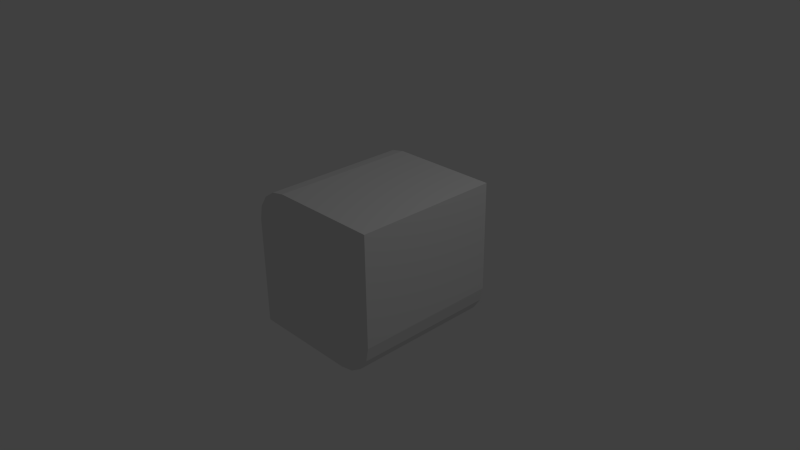 # Source: cube0110.blend  (saved by Blender 2.70.0; exported with 4.5.12 LTS)
import bpy
from mathutils import Matrix  # noqa: F401  (used for matrix-valued properties, if any)

bpy.ops.wm.read_factory_settings(use_empty=True)
scene = bpy.context.scene
scene.name = 'Scene'

# ---- collections
col_collection_1 = bpy.data.collections.new('Collection 1'); scene.collection.children.link(col_collection_1)

# ---- world
world_world = bpy.data.worlds.new('World'); scene.world = world_world
world_world.color = (0.05088, 0.05088, 0.05088)
world_world.use_sun_shadow = False
world_world.sun_shadow_jitter_overblur = 0.0
world_world.cycles.sampling_method = 'MANUAL'
world_world.cycles.sample_map_resolution = 256

# ---- cameras
cam_camera = bpy.data.cameras.new('Camera')
cam_camera.clip_end = 100.0
cam_camera.lens = 35.0
cam_camera.sensor_width = 32.0
cam_camera.sensor_height = 18.0
cam_camera.ortho_scale = 7.314
cam_camera.dof.focus_distance = 0.0
cam_camera.dof.aperture_fstop = 128.0

# ---- lights
light_lamp = bpy.data.lights.new('Lamp', 'POINT')
light_lamp.transmission_factor = 0.0
light_lamp.cutoff_distance = 30.0
light_lamp.energy = 100.0
light_lamp.shadow_buffer_clip_start = 1.001
light_lamp.shadow_soft_size = 0.1
light_lamp.shadow_maximum_resolution = 0.006
light_lamp.use_absolute_resolution = True
light_lamp.cycles.use_multiple_importance_sampling = False

# ---- meshes
me_cube_003 = bpy.data.meshes.new('Cube.003')
me_cube_003.from_pydata([(-1.0, 1.0, -1.0), (-1.0, -1.0, -1.0), (1.0, -1.0, 1.0), (1.0, 1.0, 1.0), (0.5, 1.0, -1.0), (1.0, 1.0, -0.5), (1.0, 1.0, -8.345e-07), (-1.0, 1.0, 8.345e-07), (1.0, -1.0, -8.345e-07), (-1.0, -1.0, 8.345e-07), (-8.345e-07, 1.0, -1.0), (-8.345e-07, -1.0, -1.0), (0.0, 1.0, 0.0), (0.0, -1.0, 0.0), (-1.0, 1.0, 0.5), (-0.5, 1.0, 1.0), (-0.9619, 1.0, 0.6913), (-0.8536, 1.0, 0.8536), (-0.6913, 1.0, 0.9619), (-0.5, -1.0, 1.0), (-1.0, -1.0, 0.5), (-0.6913, -1.0, 0.9619), (-0.8536, -1.0, 0.8536), (-0.9619, -1.0, 0.6913), (5.96e-07, -1.0, 1.0), (5.96e-07, 1.0, 1.0), (0.9619, 1.0, -0.6913), (0.8536, 1.0, -0.8536), (0.6913, 1.0, -0.9619), (0.5, -1.0, -1.0), (1.0, -1.0, -0.5), (0.6913, -1.0, -0.9619), (0.8536, -1.0, -0.8536), (0.9619, -1.0, -0.6913)], [], [(12, 10, 0, 7), (10, 11, 1, 0), (9, 7, 0, 1), (8, 6, 3, 2), (11, 13, 9, 1), (27, 32, 31, 28), (28, 31, 29, 4), (26, 33, 32, 27), (5, 30, 33, 26), (14, 20, 23, 16), (16, 23, 22, 17), (17, 22, 21, 18), (18, 21, 19, 15), (15, 19, 24, 25), (2, 3, 25, 24), (8, 2, 24, 13), (3, 6, 12, 25), (20, 14, 7, 9), (16, 17, 18, 15, 25, 12, 7, 14), (20, 9, 13, 24, 19, 21, 22, 23), (32, 33, 30, 8, 13, 11, 29, 31), (8, 30, 5, 6), (10, 4, 29, 11), (5, 26, 27, 28, 4, 10, 12, 6)])
_uv = me_cube_003.uv_layers.new(name='UVMap')
_uv.uv.foreach_set('vector', [0.5, 0.5, 0.5, 4.687e-07, 0.0, 9.374e-07, 4.687e-07, 0.5, 0.5, 4.687e-07, 0.5, 6.562e-07, 0.0, 1.125e-06, 0.0, 9.374e-07, 4.687e-07, 0.5, 4.687e-07, 0.5, 0.0, 9.374e-07, 0.0, 1.125e-06, 1.0, 0.5, 1.0, 0.5, 1.0, 1.0, 1.0, 1.0, 0.5, 6.562e-07, 0.5, 0.5, 4.687e-07, 0.5, 0.0, 1.125e-06, 0.9268, 0.07322, 0.9268, 0.07322, 0.8457, 0.01903, 0.8457, 0.01903, 0.8457, 0.01903, 0.8457, 0.01903, 0.75, 9.374e-08, 0.75, 0.0, 0.981, 0.1543, 0.981, 0.1543, 0.9268, 0.07322, 0.9268, 0.07322, 1.0, 0.25, 1.0, 0.25, 0.981, 0.1543, 0.981, 0.1543, 6.562e-07, 0.75, 6.562e-07, 0.75, 0.01903, 0.8457, 0.01903, 0.8457, 0.01903, 0.8457, 0.01903, 0.8457, 0.07322, 0.9268, 0.07322, 0.9268, 0.07322, 0.9268, 0.07322, 0.9268, 0.1543, 0.981, 0.1543, 0.981, 0.1543, 0.981, 0.1543, 0.981, 0.25, 1.0, 0.25, 1.0, 0.25, 1.0, 0.25, 1.0, 0.5, 1.0, 0.5, 1.0, 1.0, 1.0, 1.0, 1.0, 0.5, 1.0, 0.5, 1.0, 1.0, 0.5, 1.0, 1.0, 0.5, 1.0, 0.5, 0.5, 1.0, 1.0, 1.0, 0.5, 0.5, 0.5, 0.5, 1.0, 6.562e-07, 0.75, 6.562e-07, 0.75, 4.687e-07, 0.5, 4.687e-07, 0.5, 0.01903, 0.8457, 0.07322, 0.9268, 0.1543, 0.981, 0.25, 1.0, 0.5, 1.0, 0.5, 0.5, 4.687e-07, 0.5, 6.562e-07, 0.75, 6.562e-07, 0.75, 4.687e-07, 0.5, 0.5, 0.5, 0.5, 1.0, 0.25, 1.0, 0.1543, 0.981, 0.07322, 0.9268, 0.01903, 0.8457, 0.9268, 0.07322, 0.981, 0.1543, 1.0, 0.25, 1.0, 0.5, 0.5, 0.5, 0.5, 6.562e-07, 0.75, 9.374e-08, 0.8457, 0.01903, 1.0, 0.5, 1.0, 0.25, 1.0, 0.25, 1.0, 0.5, 0.5, 4.687e-07, 0.75, 0.0, 0.75, 9.374e-08, 0.5, 6.562e-07, 1.0, 0.25, 0.981, 0.1543, 0.9268, 0.07322, 0.8457, 0.01903, 0.75, 0.0, 0.5, 4.687e-07, 0.5, 0.5, 1.0, 0.5])
me_cube_003.use_remesh_preserve_volume = False
me_cube_003.use_remesh_preserve_attributes = False
me_cube_003.use_mirror_vertex_groups = False
me_cube_003.update()

# ---- objects
ob_cube_001 = bpy.data.objects.new('Cube.001', me_cube_003)
ob_lamp = bpy.data.objects.new('Lamp', light_lamp)
ob_camera = bpy.data.objects.new('Camera', cam_camera)

# ---- transforms, parenting, visibility, modifiers, constraints
ob_cube_001.location = (0.0, 0.0, 0.0)
ob_cube_001.lineart.crease_threshold = 0.0
_vg = ob_cube_001.vertex_groups.new(name='topRight')
_vg = ob_cube_001.vertex_groups.new(name='topLeft')
_vg = ob_cube_001.vertex_groups.new(name='bottomLeft')
_vg = ob_cube_001.vertex_groups.new(name='bottomRight')
ob_lamp.location = (4.076, 1.005, 5.904)
ob_lamp.rotation_euler = (0.6503, 0.05522, 1.866)
ob_lamp.lock_rotations_4d = False
ob_lamp.empty_display_type = 'ARROWS'
ob_lamp.color = (0.0, 0.0, 0.0, 0.0)
ob_lamp.lineart.crease_threshold = 0.0
ob_camera.location = (7.481, -6.508, 5.344)
ob_camera.rotation_euler = (1.109, 0.01082, 0.8149)
ob_camera.lock_rotations_4d = False
ob_camera.empty_display_type = 'ARROWS'
ob_camera.color = (0.0, 0.0, 0.0, 0.0)
ob_camera.display_type = 'WIRE'
ob_camera.lineart.crease_threshold = 0.0

# ---- collection membership
col_collection_1.objects.link(ob_cube_001)
col_collection_1.objects.link(ob_lamp)
col_collection_1.objects.link(ob_camera)

# ---- scene / render settings (as saved in the file)
scene.camera = ob_camera
scene.frame_start = 1; scene.frame_end = 250; scene.frame_set(1)
scene.render.engine = 'BLENDER_EEVEE_NEXT'
scene.render.image_settings.color_mode = 'RGB'
scene.render.image_settings.compression = 90
scene.render.resolution_percentage = 50
scene.render.dither_intensity = 0.0
scene.cycles.use_denoising = False
scene.cycles.samples = 10
scene.cycles.sampling_pattern = 'TABULATED_SOBOL'
scene.cycles.light_sampling_threshold = 0.0
scene.cycles.use_adaptive_sampling = False
scene.cycles.use_light_tree = False
scene.cycles.blur_glossy = 0.0
scene.cycles.volume_bounces = 1
scene.cycles.pixel_filter_type = 'GAUSSIAN'
scene.cycles.sample_clamp_indirect = 0.0
scene.view_settings.view_transform = 'Standard'
bpy.context.view_layer.update()
